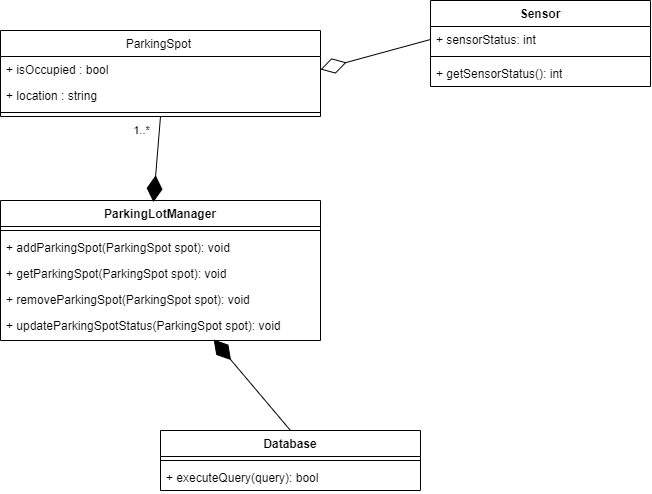

The diagram above was exported from draw.io. Its source (the exported page's mxGraphModel, read from the mxfile embedded in the PNG):
<mxGraphModel dx="586" dy="613" grid="1" gridSize="10" guides="1" tooltips="1" connect="1" arrows="1" fold="1" page="1" pageScale="1" pageWidth="1300" pageHeight="900" math="0" shadow="0">
  <root>
    <mxCell id="0" />
    <mxCell id="1" parent="0" />
    <mxCell id="D-G9pfusAmwIYvXJCxkh-1" value="ParkingLotManager" style="swimlane;fontStyle=1;align=center;verticalAlign=top;childLayout=stackLayout;horizontal=1;startSize=26;horizontalStack=0;resizeParent=1;resizeParentMax=0;resizeLast=0;collapsible=1;marginBottom=0;whiteSpace=wrap;html=1;" vertex="1" parent="1">
      <mxGeometry x="320" y="330" width="320" height="140" as="geometry" />
    </mxCell>
    <mxCell id="D-G9pfusAmwIYvXJCxkh-3" value="" style="line;strokeWidth=1;fillColor=none;align=left;verticalAlign=middle;spacingTop=-1;spacingLeft=3;spacingRight=3;rotatable=0;labelPosition=right;points=[];portConstraint=eastwest;strokeColor=inherit;" vertex="1" parent="D-G9pfusAmwIYvXJCxkh-1">
      <mxGeometry y="26" width="320" height="8" as="geometry" />
    </mxCell>
    <mxCell id="D-G9pfusAmwIYvXJCxkh-4" value="+ addParkingSpot(ParkingSpot spot): void" style="text;strokeColor=none;fillColor=none;align=left;verticalAlign=top;spacingLeft=4;spacingRight=4;overflow=hidden;rotatable=0;points=[[0,0.5],[1,0.5]];portConstraint=eastwest;whiteSpace=wrap;html=1;" vertex="1" parent="D-G9pfusAmwIYvXJCxkh-1">
      <mxGeometry y="34" width="320" height="26" as="geometry" />
    </mxCell>
    <mxCell id="D-G9pfusAmwIYvXJCxkh-12" value="+ getParkingSpot(ParkingSpot spot): void" style="text;strokeColor=none;fillColor=none;align=left;verticalAlign=top;spacingLeft=4;spacingRight=4;overflow=hidden;rotatable=0;points=[[0,0.5],[1,0.5]];portConstraint=eastwest;whiteSpace=wrap;html=1;" vertex="1" parent="D-G9pfusAmwIYvXJCxkh-1">
      <mxGeometry y="60" width="320" height="26" as="geometry" />
    </mxCell>
    <mxCell id="D-G9pfusAmwIYvXJCxkh-9" value="+ removeParkingSpot(ParkingSpot spot): void" style="text;strokeColor=none;fillColor=none;align=left;verticalAlign=top;spacingLeft=4;spacingRight=4;overflow=hidden;rotatable=0;points=[[0,0.5],[1,0.5]];portConstraint=eastwest;whiteSpace=wrap;html=1;" vertex="1" parent="D-G9pfusAmwIYvXJCxkh-1">
      <mxGeometry y="86" width="320" height="26" as="geometry" />
    </mxCell>
    <mxCell id="D-G9pfusAmwIYvXJCxkh-10" value="+ updateParkingSpotStatus(ParkingSpot spot): void" style="text;strokeColor=none;fillColor=none;align=left;verticalAlign=top;spacingLeft=4;spacingRight=4;overflow=hidden;rotatable=0;points=[[0,0.5],[1,0.5]];portConstraint=eastwest;whiteSpace=wrap;html=1;" vertex="1" parent="D-G9pfusAmwIYvXJCxkh-1">
      <mxGeometry y="112" width="320" height="28" as="geometry" />
    </mxCell>
    <mxCell id="D-G9pfusAmwIYvXJCxkh-5" value="Database" style="swimlane;fontStyle=1;align=center;verticalAlign=top;childLayout=stackLayout;horizontal=1;startSize=26;horizontalStack=0;resizeParent=1;resizeParentMax=0;resizeLast=0;collapsible=1;marginBottom=0;whiteSpace=wrap;html=1;" vertex="1" parent="1">
      <mxGeometry x="480" y="560" width="260" height="60" as="geometry" />
    </mxCell>
    <mxCell id="D-G9pfusAmwIYvXJCxkh-7" value="" style="line;strokeWidth=1;fillColor=none;align=left;verticalAlign=middle;spacingTop=-1;spacingLeft=3;spacingRight=3;rotatable=0;labelPosition=right;points=[];portConstraint=eastwest;strokeColor=inherit;" vertex="1" parent="D-G9pfusAmwIYvXJCxkh-5">
      <mxGeometry y="26" width="260" height="8" as="geometry" />
    </mxCell>
    <mxCell id="D-G9pfusAmwIYvXJCxkh-8" value="+ executeQuery(query): bool" style="text;strokeColor=none;fillColor=none;align=left;verticalAlign=top;spacingLeft=4;spacingRight=4;overflow=hidden;rotatable=0;points=[[0,0.5],[1,0.5]];portConstraint=eastwest;whiteSpace=wrap;html=1;" vertex="1" parent="D-G9pfusAmwIYvXJCxkh-5">
      <mxGeometry y="34" width="260" height="26" as="geometry" />
    </mxCell>
    <mxCell id="D-G9pfusAmwIYvXJCxkh-11" value="" style="endArrow=diamondThin;endFill=1;endSize=24;html=1;rounded=0;entryX=0.666;entryY=0.964;entryDx=0;entryDy=0;entryPerimeter=0;exitX=0.5;exitY=0;exitDx=0;exitDy=0;" edge="1" parent="1" source="D-G9pfusAmwIYvXJCxkh-5" target="D-G9pfusAmwIYvXJCxkh-10">
      <mxGeometry width="160" relative="1" as="geometry">
        <mxPoint x="670" y="490" as="sourcePoint" />
        <mxPoint x="580" y="600" as="targetPoint" />
      </mxGeometry>
    </mxCell>
    <mxCell id="D-G9pfusAmwIYvXJCxkh-13" value="Sensor" style="swimlane;fontStyle=1;align=center;verticalAlign=top;childLayout=stackLayout;horizontal=1;startSize=26;horizontalStack=0;resizeParent=1;resizeParentMax=0;resizeLast=0;collapsible=1;marginBottom=0;whiteSpace=wrap;html=1;" vertex="1" parent="1">
      <mxGeometry x="750" y="130" width="220" height="86" as="geometry" />
    </mxCell>
    <mxCell id="D-G9pfusAmwIYvXJCxkh-14" value="+ sensorStatus: int" style="text;strokeColor=none;fillColor=none;align=left;verticalAlign=top;spacingLeft=4;spacingRight=4;overflow=hidden;rotatable=0;points=[[0,0.5],[1,0.5]];portConstraint=eastwest;whiteSpace=wrap;html=1;" vertex="1" parent="D-G9pfusAmwIYvXJCxkh-13">
      <mxGeometry y="26" width="220" height="26" as="geometry" />
    </mxCell>
    <mxCell id="D-G9pfusAmwIYvXJCxkh-15" value="" style="line;strokeWidth=1;fillColor=none;align=left;verticalAlign=middle;spacingTop=-1;spacingLeft=3;spacingRight=3;rotatable=0;labelPosition=right;points=[];portConstraint=eastwest;strokeColor=inherit;" vertex="1" parent="D-G9pfusAmwIYvXJCxkh-13">
      <mxGeometry y="52" width="220" height="8" as="geometry" />
    </mxCell>
    <mxCell id="D-G9pfusAmwIYvXJCxkh-16" value="+ getSensorStatus(): int" style="text;strokeColor=none;fillColor=none;align=left;verticalAlign=top;spacingLeft=4;spacingRight=4;overflow=hidden;rotatable=0;points=[[0,0.5],[1,0.5]];portConstraint=eastwest;whiteSpace=wrap;html=1;" vertex="1" parent="D-G9pfusAmwIYvXJCxkh-13">
      <mxGeometry y="60" width="220" height="26" as="geometry" />
    </mxCell>
    <mxCell id="D-G9pfusAmwIYvXJCxkh-17" value="&lt;span style=&quot;font-weight: 400; text-align: left;&quot;&gt;ParkingSpot&amp;nbsp;&lt;/span&gt;" style="swimlane;fontStyle=1;align=center;verticalAlign=top;childLayout=stackLayout;horizontal=1;startSize=26;horizontalStack=0;resizeParent=1;resizeParentMax=0;resizeLast=0;collapsible=1;marginBottom=0;whiteSpace=wrap;html=1;" vertex="1" parent="1">
      <mxGeometry x="320" y="160" width="320" height="86" as="geometry" />
    </mxCell>
    <mxCell id="D-G9pfusAmwIYvXJCxkh-18" value="+ isOccupied : bool" style="text;strokeColor=none;fillColor=none;align=left;verticalAlign=top;spacingLeft=4;spacingRight=4;overflow=hidden;rotatable=0;points=[[0,0.5],[1,0.5]];portConstraint=eastwest;whiteSpace=wrap;html=1;" vertex="1" parent="D-G9pfusAmwIYvXJCxkh-17">
      <mxGeometry y="26" width="320" height="26" as="geometry" />
    </mxCell>
    <mxCell id="D-G9pfusAmwIYvXJCxkh-24" value="+ location : string" style="text;strokeColor=none;fillColor=none;align=left;verticalAlign=top;spacingLeft=4;spacingRight=4;overflow=hidden;rotatable=0;points=[[0,0.5],[1,0.5]];portConstraint=eastwest;whiteSpace=wrap;html=1;" vertex="1" parent="D-G9pfusAmwIYvXJCxkh-17">
      <mxGeometry y="52" width="320" height="26" as="geometry" />
    </mxCell>
    <mxCell id="D-G9pfusAmwIYvXJCxkh-19" value="" style="line;strokeWidth=1;fillColor=none;align=left;verticalAlign=middle;spacingTop=-1;spacingLeft=3;spacingRight=3;rotatable=0;labelPosition=right;points=[];portConstraint=eastwest;strokeColor=inherit;" vertex="1" parent="D-G9pfusAmwIYvXJCxkh-17">
      <mxGeometry y="78" width="320" height="8" as="geometry" />
    </mxCell>
    <mxCell id="D-G9pfusAmwIYvXJCxkh-26" value="" style="endArrow=diamondThin;endFill=0;endSize=24;html=1;rounded=0;exitX=0;exitY=0.5;exitDx=0;exitDy=0;entryX=1;entryY=0.5;entryDx=0;entryDy=0;" edge="1" parent="1" source="D-G9pfusAmwIYvXJCxkh-14" target="D-G9pfusAmwIYvXJCxkh-18">
      <mxGeometry width="160" relative="1" as="geometry">
        <mxPoint x="320" y="650" as="sourcePoint" />
        <mxPoint x="480" y="650" as="targetPoint" />
      </mxGeometry>
    </mxCell>
    <mxCell id="D-G9pfusAmwIYvXJCxkh-27" value="" style="endArrow=diamondThin;endFill=1;endSize=24;html=1;rounded=0;entryX=0.478;entryY=0.012;entryDx=0;entryDy=0;entryPerimeter=0;exitX=0.5;exitY=1;exitDx=0;exitDy=0;" edge="1" parent="1" source="D-G9pfusAmwIYvXJCxkh-17" target="D-G9pfusAmwIYvXJCxkh-1">
      <mxGeometry width="160" relative="1" as="geometry">
        <mxPoint x="460" y="250" as="sourcePoint" />
        <mxPoint x="441.5" y="260" as="targetPoint" />
      </mxGeometry>
    </mxCell>
    <mxCell id="D-G9pfusAmwIYvXJCxkh-30" value="1..*" style="edgeLabel;html=1;align=center;verticalAlign=middle;resizable=0;points=[];" vertex="1" connectable="0" parent="D-G9pfusAmwIYvXJCxkh-27">
      <mxGeometry x="-0.7705" relative="1" as="geometry">
        <mxPoint x="-19" y="4" as="offset" />
      </mxGeometry>
    </mxCell>
  </root>
</mxGraphModel>